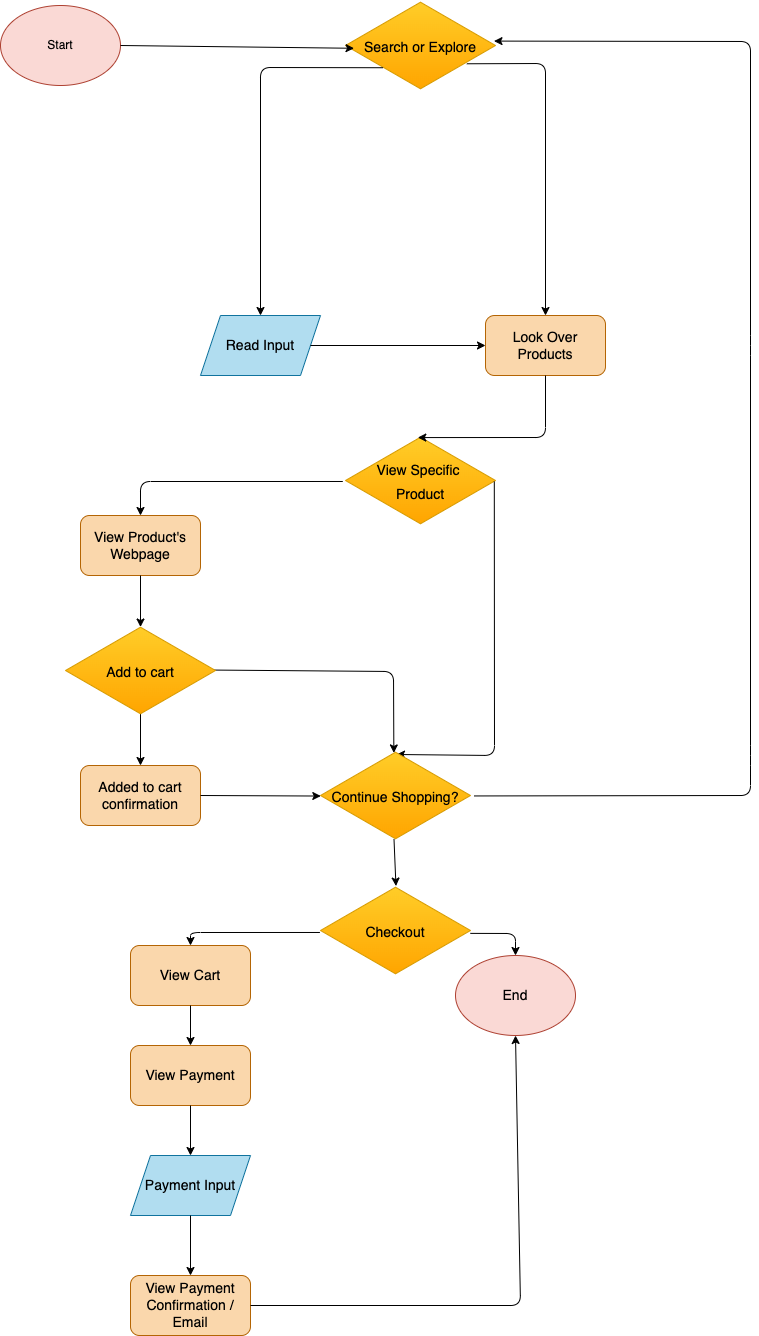

The diagram above was exported from draw.io. Its source (the exported page's mxGraphModel, read from the mxfile embedded in the PNG):
<mxGraphModel dx="80" dy="64" grid="1" gridSize="10" guides="1" tooltips="1" connect="1" arrows="1" fold="1" page="1" pageScale="1" pageWidth="850" pageHeight="1100" math="0" shadow="0">
  <root>
    <mxCell id="0" />
    <mxCell id="1" parent="0" />
    <mxCell id="2" value="&lt;font color=&quot;#000000&quot;&gt;Start&lt;/font&gt;" style="ellipse;whiteSpace=wrap;html=1;fillColor=#fad9d5;strokeColor=#ae4132;fontFamily=Helvetica;" parent="1" vertex="1">
      <mxGeometry x="30" y="50" width="120" height="80" as="geometry" />
    </mxCell>
    <mxCell id="5" value="&lt;font style=&quot;font-size: 14px&quot; color=&quot;#000000&quot;&gt;Search or Explore&lt;/font&gt;" style="html=1;whiteSpace=wrap;aspect=fixed;shape=isoRectangle;fontFamily=Helvetica;fontSize=20;fillColor=#ffcd28;strokeColor=#d79b00;gradientColor=#ffa500;" parent="1" vertex="1">
      <mxGeometry x="375" y="45" width="150" height="90" as="geometry" />
    </mxCell>
    <mxCell id="7" value="" style="endArrow=classic;html=1;fontFamily=Helvetica;fontSize=14;fontColor=#000000;exitX=1;exitY=0.5;exitDx=0;exitDy=0;entryX=0.057;entryY=0.531;entryDx=0;entryDy=0;entryPerimeter=0;" parent="1" source="2" target="5" edge="1">
      <mxGeometry width="50" height="50" relative="1" as="geometry">
        <mxPoint x="410" y="190" as="sourcePoint" />
        <mxPoint x="460" y="140" as="targetPoint" />
      </mxGeometry>
    </mxCell>
    <mxCell id="8" value="" style="endArrow=classic;html=1;fontFamily=Helvetica;fontSize=14;fontColor=#000000;exitX=0.249;exitY=0.747;exitDx=0;exitDy=0;exitPerimeter=0;entryX=0.5;entryY=0;entryDx=0;entryDy=0;" parent="1" source="5" target="14" edge="1">
      <mxGeometry width="50" height="50" relative="1" as="geometry">
        <mxPoint x="380" y="400" as="sourcePoint" />
        <mxPoint x="292.50080845100797" y="360" as="targetPoint" />
        <Array as="points">
          <mxPoint x="290" y="112" />
        </Array>
      </mxGeometry>
    </mxCell>
    <mxCell id="10" value="&lt;font color=&quot;#ffffff&quot;&gt;Search&lt;/font&gt;" style="text;html=1;align=center;verticalAlign=middle;resizable=0;points=[];autosize=1;strokeColor=none;fillColor=none;fontSize=14;fontFamily=Helvetica;fontColor=#000000;" parent="1" vertex="1">
      <mxGeometry x="230" y="200" width="60" height="20" as="geometry" />
    </mxCell>
    <mxCell id="12" value="&lt;font color=&quot;#000000&quot;&gt;Look Over Products&lt;/font&gt;" style="rounded=1;whiteSpace=wrap;html=1;fontFamily=Helvetica;fontSize=14;fillColor=#fad7ac;strokeColor=#b46504;" parent="1" vertex="1">
      <mxGeometry x="515" y="360" width="120" height="60" as="geometry" />
    </mxCell>
    <mxCell id="14" value="&lt;font color=&quot;#000000&quot;&gt;Read Input&lt;/font&gt;" style="shape=parallelogram;perimeter=parallelogramPerimeter;whiteSpace=wrap;html=1;fixedSize=1;fontFamily=Helvetica;fontSize=14;fillColor=#b1ddf0;strokeColor=#10739e;" parent="1" vertex="1">
      <mxGeometry x="230" y="360" width="120" height="60" as="geometry" />
    </mxCell>
    <mxCell id="15" value="" style="endArrow=classic;html=1;fontFamily=Helvetica;fontSize=14;fontColor=#000000;exitX=1;exitY=0.5;exitDx=0;exitDy=0;entryX=0;entryY=0.5;entryDx=0;entryDy=0;" parent="1" source="14" target="12" edge="1">
      <mxGeometry width="50" height="50" relative="1" as="geometry">
        <mxPoint x="380" y="470" as="sourcePoint" />
        <mxPoint x="430" y="420" as="targetPoint" />
      </mxGeometry>
    </mxCell>
    <mxCell id="16" value="&lt;font style=&quot;font-size: 14px&quot; color=&quot;#000000&quot;&gt;View Specific &lt;br&gt;Product&lt;/font&gt;" style="html=1;whiteSpace=wrap;aspect=fixed;shape=isoRectangle;fontFamily=Helvetica;fontSize=20;fillColor=#ffcd28;strokeColor=#d79b00;gradientColor=#ffa500;" parent="1" vertex="1">
      <mxGeometry x="375" y="480" width="150" height="90" as="geometry" />
    </mxCell>
    <mxCell id="17" value="" style="endArrow=classic;html=1;fontFamily=Helvetica;fontSize=14;fontColor=#000000;exitX=0.5;exitY=1;exitDx=0;exitDy=0;entryX=0.482;entryY=0.023;entryDx=0;entryDy=0;entryPerimeter=0;" parent="1" source="12" target="16" edge="1">
      <mxGeometry width="50" height="50" relative="1" as="geometry">
        <mxPoint x="380" y="450" as="sourcePoint" />
        <mxPoint x="575" y="480" as="targetPoint" />
        <Array as="points">
          <mxPoint x="575" y="482" />
        </Array>
      </mxGeometry>
    </mxCell>
    <mxCell id="20" value="&lt;font color=&quot;#000000&quot;&gt;View Product's Webpage&lt;/font&gt;" style="rounded=1;whiteSpace=wrap;html=1;fontFamily=Helvetica;fontSize=14;fillColor=#fad7ac;strokeColor=#b46504;" parent="1" vertex="1">
      <mxGeometry x="110" y="560" width="120" height="60" as="geometry" />
    </mxCell>
    <mxCell id="22" value="" style="endArrow=classic;html=1;fontFamily=Helvetica;fontSize=14;fontColor=#000000;entryX=0.5;entryY=0;entryDx=0;entryDy=0;exitX=-0.018;exitY=0.511;exitDx=0;exitDy=0;exitPerimeter=0;" parent="1" source="16" target="20" edge="1">
      <mxGeometry width="50" height="50" relative="1" as="geometry">
        <mxPoint x="380" y="560" as="sourcePoint" />
        <mxPoint x="430" y="510" as="targetPoint" />
        <Array as="points">
          <mxPoint x="170" y="526" />
        </Array>
      </mxGeometry>
    </mxCell>
    <mxCell id="25" value="" style="endArrow=classic;html=1;fontFamily=Helvetica;fontSize=14;fontColor=#000000;exitX=0.992;exitY=0.511;exitDx=0;exitDy=0;exitPerimeter=0;" parent="1" source="16" edge="1">
      <mxGeometry width="50" height="50" relative="1" as="geometry">
        <mxPoint x="380" y="560" as="sourcePoint" />
        <mxPoint x="426" y="799" as="targetPoint" />
        <Array as="points">
          <mxPoint x="524" y="800" />
        </Array>
      </mxGeometry>
    </mxCell>
    <mxCell id="26" value="&lt;font color=&quot;#ffffff&quot;&gt;Yes&lt;/font&gt;" style="text;html=1;strokeColor=none;fillColor=none;align=center;verticalAlign=middle;whiteSpace=wrap;rounded=0;fontFamily=Helvetica;fontSize=14;fontColor=#000000;" parent="1" vertex="1">
      <mxGeometry x="220" y="500" width="60" height="30" as="geometry" />
    </mxCell>
    <mxCell id="27" value="&lt;font color=&quot;#ffffff&quot;&gt;No&lt;/font&gt;" style="text;html=1;strokeColor=none;fillColor=none;align=center;verticalAlign=middle;whiteSpace=wrap;rounded=0;fontFamily=Helvetica;fontSize=14;fontColor=#000000;" parent="1" vertex="1">
      <mxGeometry x="510" y="600" width="60" height="30" as="geometry" />
    </mxCell>
    <mxCell id="29" value="" style="endArrow=classic;html=1;fontFamily=Helvetica;fontSize=14;fontColor=#FFFFFF;exitX=0.5;exitY=1;exitDx=0;exitDy=0;entryX=0.5;entryY=0.017;entryDx=0;entryDy=0;entryPerimeter=0;" parent="1" source="20" target="68" edge="1">
      <mxGeometry width="50" height="50" relative="1" as="geometry">
        <mxPoint x="380" y="710" as="sourcePoint" />
        <mxPoint x="170.29999999999995" y="673.69" as="targetPoint" />
      </mxGeometry>
    </mxCell>
    <mxCell id="30" value="" style="endArrow=classic;html=1;fontFamily=Helvetica;fontSize=14;fontColor=#000000;entryX=0.5;entryY=0;entryDx=0;entryDy=0;exitX=0.5;exitY=0.98;exitDx=0;exitDy=0;exitPerimeter=0;" parent="1" source="68" target="34" edge="1">
      <mxGeometry width="50" height="50" relative="1" as="geometry">
        <mxPoint x="168.3499999999999" y="761.71" as="sourcePoint" />
        <mxPoint x="350" y="833.4" as="targetPoint" />
      </mxGeometry>
    </mxCell>
    <mxCell id="31" value="" style="endArrow=classic;html=1;fontFamily=Helvetica;fontSize=14;fontColor=#000000;exitX=0.977;exitY=0.495;exitDx=0;exitDy=0;exitPerimeter=0;entryX=0.489;entryY=0.027;entryDx=0;entryDy=0;entryPerimeter=0;" parent="1" source="68" target="37" edge="1">
      <mxGeometry width="50" height="50" relative="1" as="geometry">
        <mxPoint x="243.64999999999986" y="715.9900000000002" as="sourcePoint" />
        <mxPoint x="575.05" y="829.98" as="targetPoint" />
        <Array as="points">
          <mxPoint x="423" y="716" />
        </Array>
      </mxGeometry>
    </mxCell>
    <mxCell id="32" value="&lt;font color=&quot;#ffffff&quot;&gt;Yes&lt;/font&gt;" style="text;html=1;strokeColor=none;fillColor=none;align=center;verticalAlign=middle;whiteSpace=wrap;rounded=0;fontFamily=Helvetica;fontSize=14;fontColor=#000000;" parent="1" vertex="1">
      <mxGeometry x="110" y="770" width="60" height="30" as="geometry" />
    </mxCell>
    <mxCell id="33" value="&lt;font color=&quot;#ffffff&quot;&gt;No&lt;/font&gt;" style="text;html=1;strokeColor=none;fillColor=none;align=center;verticalAlign=middle;whiteSpace=wrap;rounded=0;fontFamily=Helvetica;fontSize=14;fontColor=#000000;" parent="1" vertex="1">
      <mxGeometry x="310" y="690" width="60" height="30" as="geometry" />
    </mxCell>
    <mxCell id="34" value="&lt;font color=&quot;#000000&quot;&gt;Added to cart confirmation&lt;/font&gt;" style="rounded=1;whiteSpace=wrap;html=1;fontFamily=Helvetica;fontSize=14;fillColor=#fad7ac;strokeColor=#b46504;" parent="1" vertex="1">
      <mxGeometry x="110" y="810" width="120" height="60" as="geometry" />
    </mxCell>
    <mxCell id="37" value="&lt;font color=&quot;#000000&quot;&gt;&lt;span style=&quot;font-size: 14px&quot;&gt;Continue Shopping?&lt;/span&gt;&lt;/font&gt;" style="html=1;whiteSpace=wrap;aspect=fixed;shape=isoRectangle;fontFamily=Helvetica;fontSize=20;fillColor=#ffcd28;strokeColor=#d79b00;gradientColor=#ffa500;" parent="1" vertex="1">
      <mxGeometry x="350" y="795" width="150" height="90" as="geometry" />
    </mxCell>
    <mxCell id="38" value="" style="endArrow=classic;html=1;fontFamily=Helvetica;fontSize=14;fontColor=#000000;exitX=1;exitY=0.5;exitDx=0;exitDy=0;entryX=0.002;entryY=0.506;entryDx=0;entryDy=0;entryPerimeter=0;" parent="1" source="34" target="37" edge="1">
      <mxGeometry width="50" height="50" relative="1" as="geometry">
        <mxPoint x="380" y="820" as="sourcePoint" />
        <mxPoint x="430" y="770" as="targetPoint" />
      </mxGeometry>
    </mxCell>
    <mxCell id="39" value="" style="endArrow=classic;html=1;fontFamily=Helvetica;fontSize=14;fontColor=#000000;entryX=0.99;entryY=0.451;entryDx=0;entryDy=0;entryPerimeter=0;exitX=1.024;exitY=0.505;exitDx=0;exitDy=0;exitPerimeter=0;" parent="1" source="37" target="5" edge="1">
      <mxGeometry width="50" height="50" relative="1" as="geometry">
        <mxPoint x="380" y="910" as="sourcePoint" />
        <mxPoint x="10" y="890" as="targetPoint" />
        <Array as="points">
          <mxPoint x="780" y="840" />
          <mxPoint x="780" y="800" />
          <mxPoint x="780" y="390" />
          <mxPoint x="780" y="86" />
        </Array>
      </mxGeometry>
    </mxCell>
    <mxCell id="42" value="&lt;font color=&quot;#ffffff&quot;&gt;Yes&lt;/font&gt;" style="text;html=1;strokeColor=none;fillColor=none;align=center;verticalAlign=middle;whiteSpace=wrap;rounded=0;fontFamily=Helvetica;fontSize=14;fontColor=#000000;" parent="1" vertex="1">
      <mxGeometry x="660" y="810" width="60" height="30" as="geometry" />
    </mxCell>
    <mxCell id="43" value="" style="endArrow=classic;html=1;fontFamily=Helvetica;fontSize=14;fontColor=#000000;exitX=0.49;exitY=0.984;exitDx=0;exitDy=0;exitPerimeter=0;entryX=0.503;entryY=0.006;entryDx=0;entryDy=0;entryPerimeter=0;" parent="1" source="37" target="45" edge="1">
      <mxGeometry width="50" height="50" relative="1" as="geometry">
        <mxPoint x="450" y="930" as="sourcePoint" />
        <mxPoint x="540" y="887" as="targetPoint" />
      </mxGeometry>
    </mxCell>
    <mxCell id="44" value="&lt;font color=&quot;#ffffff&quot;&gt;No&lt;/font&gt;" style="text;html=1;strokeColor=none;fillColor=none;align=center;verticalAlign=middle;whiteSpace=wrap;rounded=0;fontFamily=Helvetica;fontSize=14;fontColor=#000000;" parent="1" vertex="1">
      <mxGeometry x="410" y="885" width="60" height="30" as="geometry" />
    </mxCell>
    <mxCell id="45" value="&lt;font color=&quot;#000000&quot;&gt;&lt;span style=&quot;font-size: 14px&quot;&gt;Checkout&lt;/span&gt;&lt;/font&gt;" style="html=1;whiteSpace=wrap;aspect=fixed;shape=isoRectangle;fontFamily=Helvetica;fontSize=20;fillColor=#ffcd28;strokeColor=#d79b00;gradientColor=#ffa500;" parent="1" vertex="1">
      <mxGeometry x="350" y="930" width="150" height="90" as="geometry" />
    </mxCell>
    <mxCell id="47" value="" style="endArrow=classic;html=1;fontFamily=Helvetica;fontSize=14;fontColor=#000000;exitX=-0.004;exitY=0.522;exitDx=0;exitDy=0;exitPerimeter=0;entryX=0.5;entryY=0;entryDx=0;entryDy=0;" parent="1" source="45" target="57" edge="1">
      <mxGeometry width="50" height="50" relative="1" as="geometry">
        <mxPoint x="525" y="980" as="sourcePoint" />
        <mxPoint x="510" y="960" as="targetPoint" />
        <Array as="points">
          <mxPoint x="220" y="977" />
        </Array>
      </mxGeometry>
    </mxCell>
    <mxCell id="48" value="&lt;font color=&quot;#ffffff&quot;&gt;Yes&lt;/font&gt;" style="text;html=1;strokeColor=none;fillColor=none;align=center;verticalAlign=middle;whiteSpace=wrap;rounded=0;fontFamily=Helvetica;fontSize=14;fontColor=#000000;" parent="1" vertex="1">
      <mxGeometry x="260" y="940" width="60" height="30" as="geometry" />
    </mxCell>
    <mxCell id="50" value="" style="endArrow=classic;html=1;fontFamily=Helvetica;fontSize=14;fontColor=#000000;exitX=0.999;exitY=0.532;exitDx=0;exitDy=0;exitPerimeter=0;entryX=0.5;entryY=0;entryDx=0;entryDy=0;" parent="1" source="45" target="53" edge="1">
      <mxGeometry width="50" height="50" relative="1" as="geometry">
        <mxPoint x="650" y="980" as="sourcePoint" />
        <mxPoint x="720" y="960" as="targetPoint" />
        <Array as="points">
          <mxPoint x="545" y="978" />
        </Array>
      </mxGeometry>
    </mxCell>
    <mxCell id="51" value="&lt;font color=&quot;#ffffff&quot;&gt;No&lt;/font&gt;" style="text;html=1;strokeColor=none;fillColor=none;align=center;verticalAlign=middle;whiteSpace=wrap;rounded=0;fontFamily=Helvetica;fontSize=14;fontColor=#000000;" parent="1" vertex="1">
      <mxGeometry x="510" y="950" width="60" height="30" as="geometry" />
    </mxCell>
    <mxCell id="53" value="&lt;font color=&quot;#000000&quot;&gt;End&lt;/font&gt;" style="ellipse;whiteSpace=wrap;html=1;fontFamily=Helvetica;fontSize=14;fillColor=#fad9d5;strokeColor=#ae4132;" parent="1" vertex="1">
      <mxGeometry x="485" y="1000" width="120" height="80" as="geometry" />
    </mxCell>
    <mxCell id="55" value="" style="group" parent="1" vertex="1" connectable="0">
      <mxGeometry x="545" y="250" width="60" height="20" as="geometry" />
    </mxCell>
    <mxCell id="56" value="" style="group" parent="55" vertex="1" connectable="0">
      <mxGeometry width="60" height="20" as="geometry" />
    </mxCell>
    <mxCell id="11" value="" style="endArrow=classic;html=1;fontFamily=Helvetica;fontSize=14;fontColor=#000000;exitX=0.809;exitY=0.703;exitDx=0;exitDy=0;exitPerimeter=0;entryX=0.5;entryY=0;entryDx=0;entryDy=0;" parent="56" source="5" target="12" edge="1">
      <mxGeometry width="50" height="50" relative="1" as="geometry">
        <mxPoint x="-25.000000000000114" y="50" as="sourcePoint" />
        <mxPoint x="35.14999999999998" y="112.76999999999998" as="targetPoint" />
        <Array as="points">
          <mxPoint x="30" y="-142" />
        </Array>
      </mxGeometry>
    </mxCell>
    <mxCell id="57" value="&lt;font color=&quot;#000000&quot;&gt;View Cart&lt;/font&gt;" style="rounded=1;whiteSpace=wrap;html=1;fontFamily=Helvetica;fontSize=14;fillColor=#fad7ac;strokeColor=#b46504;" parent="1" vertex="1">
      <mxGeometry x="160" y="990" width="120" height="60" as="geometry" />
    </mxCell>
    <mxCell id="58" value="" style="endArrow=classic;html=1;fontFamily=Helvetica;fontSize=14;fontColor=#000000;exitX=0.5;exitY=1;exitDx=0;exitDy=0;entryX=0.5;entryY=0;entryDx=0;entryDy=0;" parent="1" source="57" target="59" edge="1">
      <mxGeometry width="50" height="50" relative="1" as="geometry">
        <mxPoint x="370" y="1010" as="sourcePoint" />
        <mxPoint x="510" y="1080" as="targetPoint" />
      </mxGeometry>
    </mxCell>
    <mxCell id="59" value="&lt;font color=&quot;#000000&quot;&gt;View Payment&lt;/font&gt;" style="rounded=1;whiteSpace=wrap;html=1;fontFamily=Helvetica;fontSize=14;fillColor=#fad7ac;strokeColor=#b46504;" parent="1" vertex="1">
      <mxGeometry x="160" y="1090" width="120" height="60" as="geometry" />
    </mxCell>
    <mxCell id="60" value="&lt;font color=&quot;#000000&quot;&gt;Payment Input&lt;/font&gt;" style="shape=parallelogram;perimeter=parallelogramPerimeter;whiteSpace=wrap;html=1;fixedSize=1;fontFamily=Helvetica;fontSize=14;fillColor=#b1ddf0;strokeColor=#10739e;" parent="1" vertex="1">
      <mxGeometry x="160" y="1200" width="120" height="60" as="geometry" />
    </mxCell>
    <mxCell id="63" value="" style="endArrow=classic;html=1;fontFamily=Helvetica;fontSize=14;fontColor=#000000;exitX=0.5;exitY=1;exitDx=0;exitDy=0;entryX=0.5;entryY=0;entryDx=0;entryDy=0;" parent="1" source="59" target="60" edge="1">
      <mxGeometry width="50" height="50" relative="1" as="geometry">
        <mxPoint x="370" y="1300" as="sourcePoint" />
        <mxPoint x="420" y="1250" as="targetPoint" />
      </mxGeometry>
    </mxCell>
    <mxCell id="64" value="&lt;font color=&quot;#000000&quot;&gt;View Payment Confirmation / Email&lt;/font&gt;" style="rounded=1;whiteSpace=wrap;html=1;fontFamily=Helvetica;fontSize=14;fillColor=#fad7ac;strokeColor=#b46504;" parent="1" vertex="1">
      <mxGeometry x="160" y="1320" width="120" height="60" as="geometry" />
    </mxCell>
    <mxCell id="65" value="" style="endArrow=classic;html=1;fontFamily=Helvetica;fontSize=14;fontColor=#000000;exitX=0.5;exitY=1;exitDx=0;exitDy=0;entryX=0.5;entryY=0;entryDx=0;entryDy=0;" parent="1" source="60" target="64" edge="1">
      <mxGeometry width="50" height="50" relative="1" as="geometry">
        <mxPoint x="370" y="1290" as="sourcePoint" />
        <mxPoint x="420" y="1240" as="targetPoint" />
      </mxGeometry>
    </mxCell>
    <mxCell id="67" value="" style="endArrow=classic;html=1;fontFamily=Helvetica;fontSize=14;fontColor=#000000;exitX=1;exitY=0.5;exitDx=0;exitDy=0;entryX=0.5;entryY=1;entryDx=0;entryDy=0;" parent="1" source="64" target="53" edge="1">
      <mxGeometry width="50" height="50" relative="1" as="geometry">
        <mxPoint x="370" y="1200" as="sourcePoint" />
        <mxPoint x="420" y="1150" as="targetPoint" />
        <Array as="points">
          <mxPoint x="550" y="1350" />
        </Array>
      </mxGeometry>
    </mxCell>
    <mxCell id="13" value="&lt;font color=&quot;#ffffff&quot;&gt;Explore&lt;/font&gt;" style="text;html=1;align=center;verticalAlign=middle;resizable=0;points=[];autosize=1;strokeColor=none;fillColor=none;fontSize=14;fontFamily=Helvetica;fontColor=#000000;" parent="1" vertex="1">
      <mxGeometry x="590" y="240" width="60" height="20" as="geometry" />
    </mxCell>
    <mxCell id="68" value="&lt;font color=&quot;#000000&quot;&gt;&lt;span style=&quot;font-size: 14px&quot;&gt;Add to cart&lt;/span&gt;&lt;/font&gt;" style="html=1;whiteSpace=wrap;aspect=fixed;shape=isoRectangle;fontFamily=Helvetica;fontSize=20;fillColor=#ffcd28;strokeColor=#d79b00;gradientColor=#ffa500;" vertex="1" parent="1">
      <mxGeometry x="95" y="670" width="150" height="90" as="geometry" />
    </mxCell>
  </root>
</mxGraphModel>